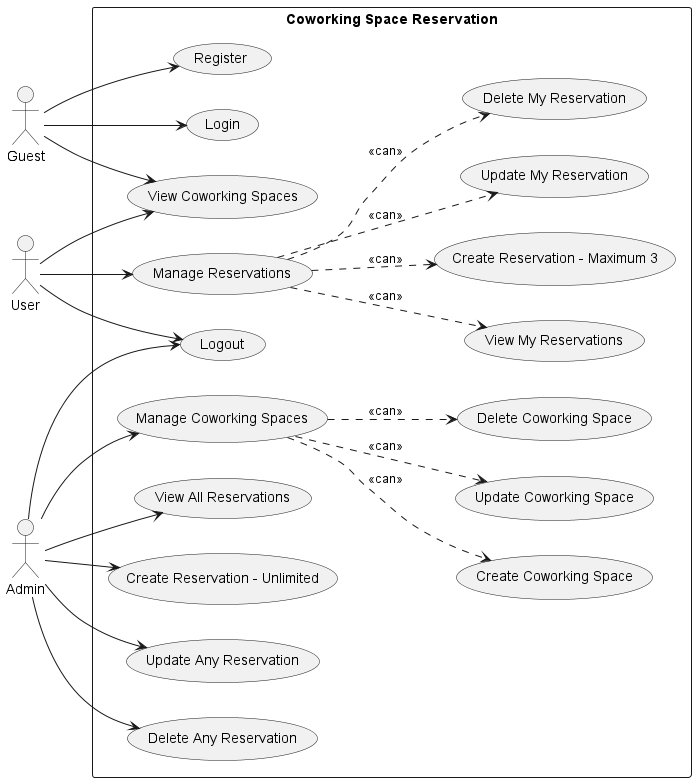

The diagram above was rendered by PlantUML. Its source (embedded in the PNG):
@startuml
left to right direction

actor Guest
actor User
actor Admin

rectangle "Coworking Space Reservation" {

    ' --- Guest Area ---
    (Register) as R
    (Login) as L
    (View Coworking Spaces) as VCS

    ' --- User Area ---
    (Manage Reservations) as MR
    (View My Reservations) as VMR
    (Create Reservation - Maximum 3) as CR3
    (Update My Reservation) as UMR
    (Delete My Reservation) as DMR
    (Logout) as LO

    ' --- Admin Area ---
    (Manage Coworking Spaces) as MCS
    (Create Coworking Space) as CCS
    (Update Coworking Space) as UCS
    (Delete Coworking Space) as DCS

    (View All Reservations) as VAR
    (Create Reservation - Unlimited) as CRU
    (Update Any Reservation) as UAR
    (Delete Any Reservation) as DAR
}

' --------------------
' Guest
Guest --> R
Guest --> L
Guest --> VCS

' --------------------
' User
User --> VCS
User --> MR
User --> LO

MR ..> VMR : <<can>>
MR ..> CR3 : <<can>>
MR ..> UMR : <<can>>
MR ..> DMR : <<can>>

' --------------------
' Admin
Admin --> MCS
Admin --> VAR
Admin --> CRU
Admin --> UAR
Admin --> DAR
Admin --> LO

MCS ..> CCS : <<can>>
MCS ..> UCS : <<can>>
MCS ..> DCS : <<can>>

@enduml